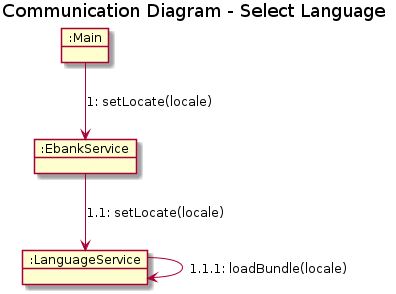

The diagram above was rendered by PlantUML. Its source (embedded in the PNG):
@startuml
skinparam defaultFontName Arial
title Communication Diagram - Select Language
object ":Main" as M
object ":EbankService" as S
object ":LanguageService" as L
M --> S : 1: setLocate(locale)
S --> L : 1.1: setLocate(locale)
L --> L : 1.1.1: loadBundle(locale)
@enduml